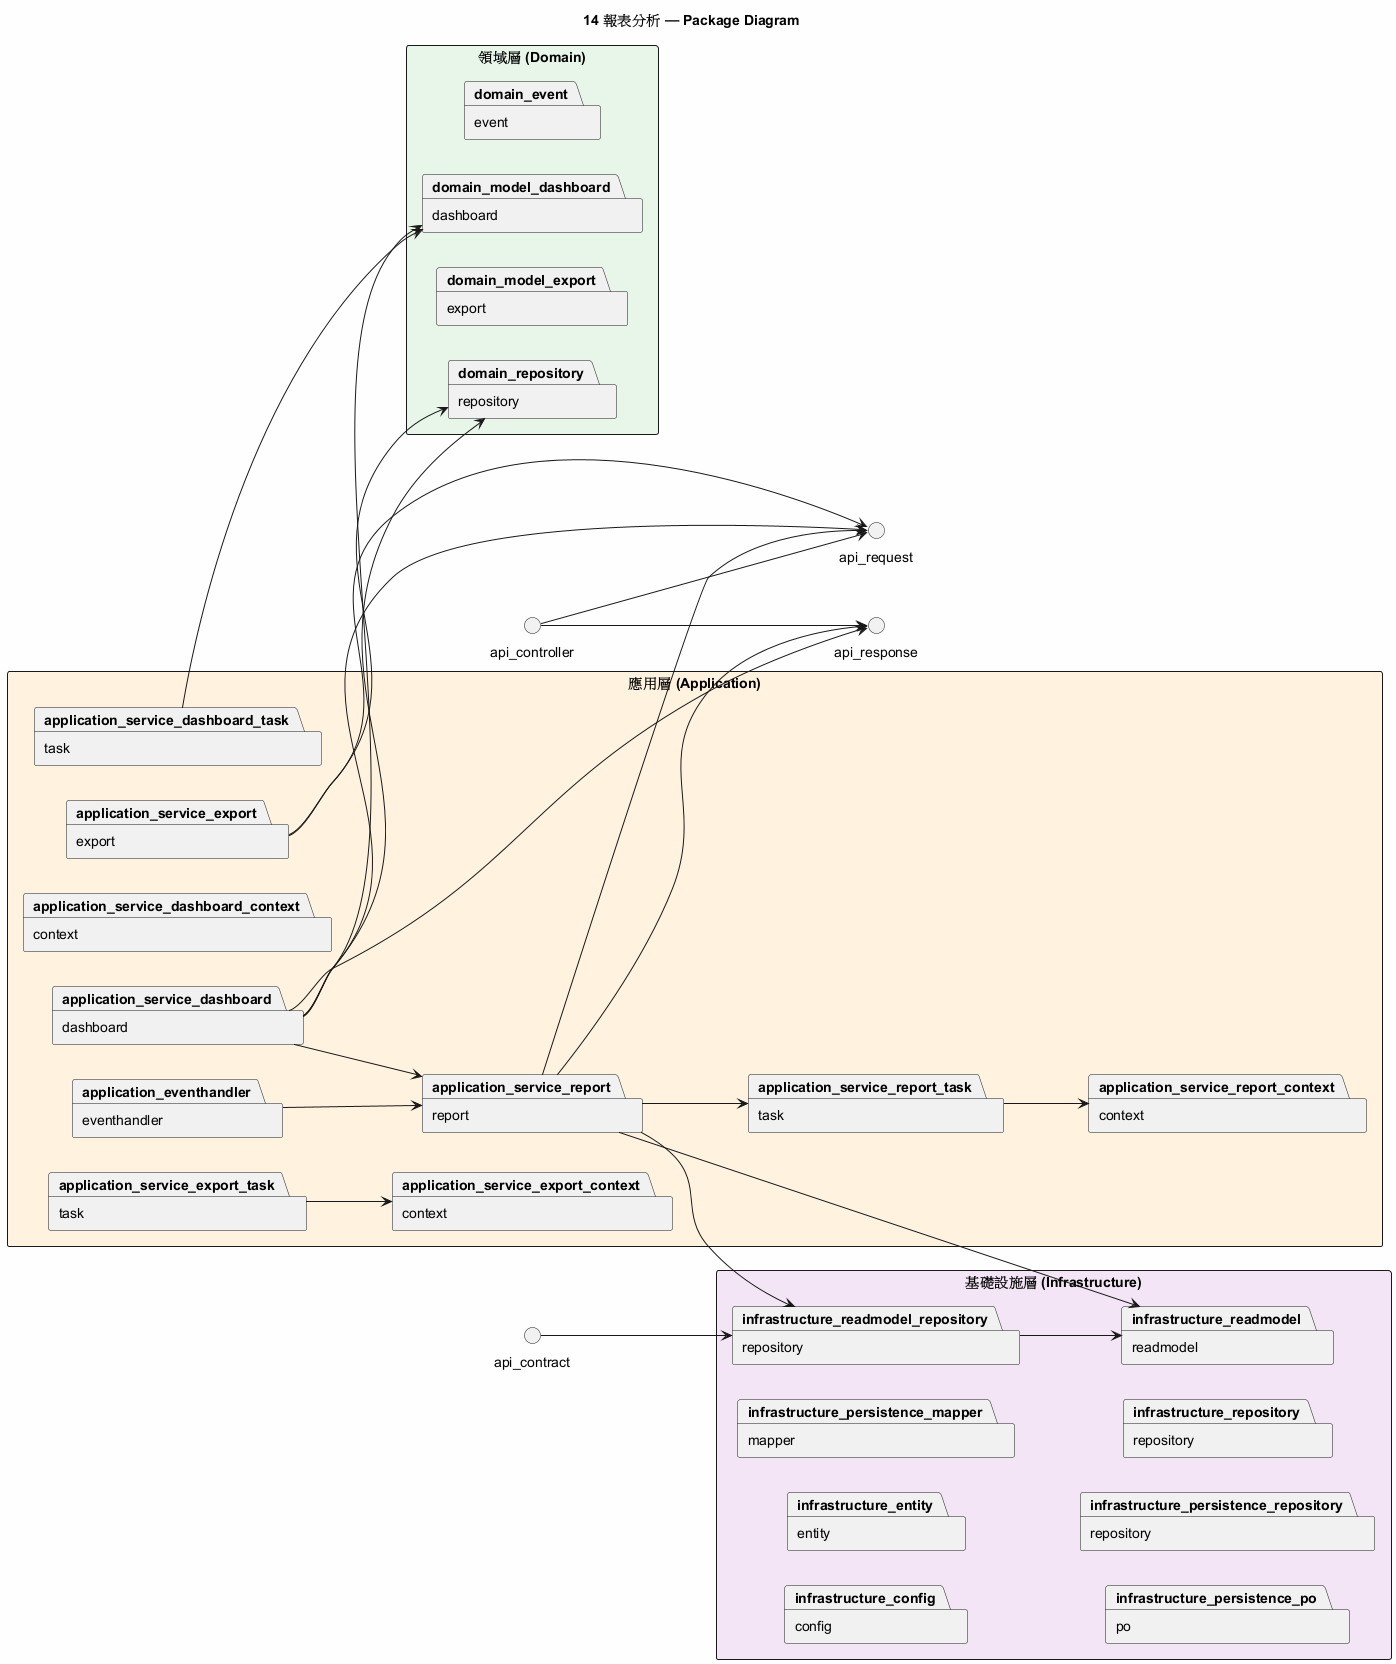

The diagram above was rendered by PlantUML. Its source (embedded in the PNG):
@startuml
title 14 報表分析 — Package Diagram
skinparam packageStyle rectangle
skinparam backgroundColor #FEFEFE
left to right direction

package "應用層 (Application)" #FFF3E0 {
  package "eventhandler" as application_eventhandler
  package "dashboard" as application_service_dashboard
  package "context" as application_service_dashboard_context
  package "task" as application_service_dashboard_task
  package "export" as application_service_export
  package "context" as application_service_export_context
  package "task" as application_service_export_task
  package "report" as application_service_report
  package "context" as application_service_report_context
  package "task" as application_service_report_task
}

package "領域層 (Domain)" #E8F5E9 {
  package "event" as domain_event
  package "dashboard" as domain_model_dashboard
  package "export" as domain_model_export
  package "repository" as domain_repository
}

package "基礎設施層 (Infrastructure)" #F3E5F5 {
  package "config" as infrastructure_config
  package "entity" as infrastructure_entity
  package "mapper" as infrastructure_persistence_mapper
  package "po" as infrastructure_persistence_po
  package "repository" as infrastructure_persistence_repository
  package "readmodel" as infrastructure_readmodel
  package "repository" as infrastructure_readmodel_repository
  package "repository" as infrastructure_repository
}

api_controller --> api_request
api_controller --> api_response
application_service_report --> api_request
application_service_report --> api_response
application_service_dashboard --> api_request
application_service_dashboard --> domain_model_dashboard
infrastructure_readmodel_repository --> infrastructure_readmodel
application_service_report --> infrastructure_readmodel_repository
application_service_report --> infrastructure_readmodel
application_service_dashboard --> api_response
application_service_dashboard --> domain_repository
application_service_export_task --> application_service_export_context
application_service_report --> application_service_report_task
application_service_report_task --> application_service_report_context
api_contract --> infrastructure_readmodel_repository
application_eventhandler --> application_service_report
application_service_dashboard_task --> domain_model_dashboard
application_service_dashboard --> application_service_report
application_service_export --> api_request
application_service_export --> domain_repository
@enduml